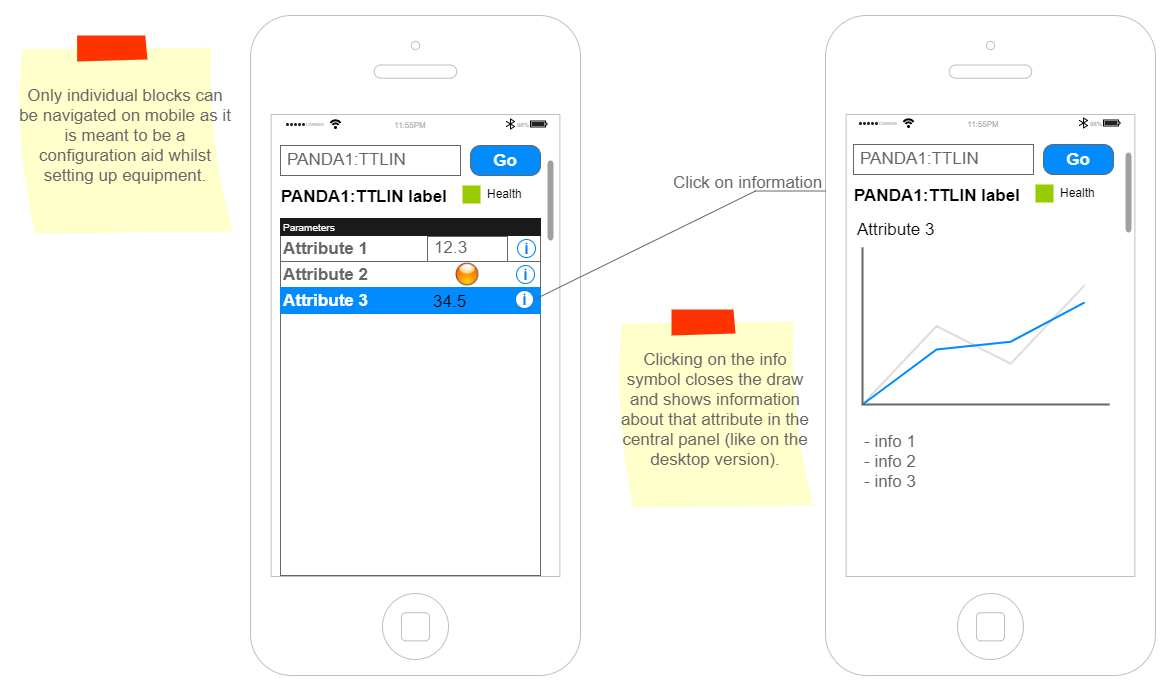

The diagram above was exported from draw.io. Its source (the exported page's mxGraphModel, read from the mxfile embedded in the PNG):
<mxGraphModel dx="1110" dy="833" grid="1" gridSize="10" guides="1" tooltips="1" connect="1" arrows="1" fold="1" page="1" pageScale="1" pageWidth="850" pageHeight="1100" background="#ffffff" math="0" shadow="0">
  <root>
    <mxCell id="0" />
    <mxCell id="1" parent="0" />
    <mxCell id="2" value="" style="html=1;verticalLabelPosition=bottom;labelBackgroundColor=#ffffff;verticalAlign=top;shadow=0;dashed=0;strokeWidth=1;shape=mxgraph.ios7.misc.iphone;fillColor=#ffffff;strokeColor=#c0c0c0;align=center;" parent="1" vertex="1">
      <mxGeometry x="245" y="60" width="330" height="660" as="geometry" />
    </mxCell>
    <mxCell id="3" value="" style="html=1;strokeWidth=1;shadow=0;dashed=0;shape=mxgraph.ios7ui.appBar;fillColor=#ffffff;gradientColor=none;align=center;" parent="1" vertex="1">
      <mxGeometry x="275" y="161" width="270" height="15" as="geometry" />
    </mxCell>
    <mxCell id="4" value="CARRIER" style="shape=rect;align=left;fontSize=8;spacingLeft=24;fontSize=4;fontColor=#aaaaaa;strokeColor=none;fillColor=none;spacingTop=4;" parent="3" vertex="1">
      <mxGeometry y="0.5" width="50" height="13" relative="1" as="geometry">
        <mxPoint y="-6.5" as="offset" />
      </mxGeometry>
    </mxCell>
    <mxCell id="5" value="11:55PM" style="shape=rect;fontSize=8;fontColor=#aaaaaa;strokeColor=none;fillColor=none;spacingTop=4;" parent="3" vertex="1">
      <mxGeometry x="0.5" y="0.5" width="50" height="13" relative="1" as="geometry">
        <mxPoint x="-30" y="-6.5" as="offset" />
      </mxGeometry>
    </mxCell>
    <mxCell id="6" value="98%" style="shape=rect;align=right;fontSize=8;spacingRight=19;fontSize=6;fontColor=#aaaaaa;strokeColor=none;fillColor=none;spacingTop=4;" parent="3" vertex="1">
      <mxGeometry x="1" y="0.5" width="45" height="13" relative="1" as="geometry">
        <mxPoint x="-45" y="-6.5" as="offset" />
      </mxGeometry>
    </mxCell>
    <mxCell id="8" value="" style="html=1;verticalLabelPosition=bottom;labelBackgroundColor=#ffffff;verticalAlign=top;shadow=0;dashed=0;strokeWidth=2;shape=mxgraph.ios7.misc.scroll_(vertical);fillColor=#a0a0a0;align=center;" parent="1" vertex="1">
      <mxGeometry x="542" y="205" width="6" height="80" as="geometry" />
    </mxCell>
    <mxCell id="14" value="PANDA1:TTLIN" style="strokeWidth=1;shadow=0;dashed=0;align=center;html=1;shape=mxgraph.mockup.text.textBox;fillColor=#ffffff;fontColor=#666666;align=left;fontSize=17;spacingLeft=4;spacingTop=-3;strokeColor=#666666;mainText=" parent="1" vertex="1">
      <mxGeometry x="275" y="190" width="180" height="30" as="geometry" />
    </mxCell>
    <mxCell id="15" value="Go" style="strokeWidth=1;shadow=0;dashed=0;align=center;html=1;shape=mxgraph.mockup.buttons.button;strokeColor=#666666;fontColor=#ffffff;mainText=;buttonStyle=round;fontSize=17;fontStyle=1;fillColor=#008cff;whiteSpace=wrap;" parent="1" vertex="1">
      <mxGeometry x="465" y="190" width="70" height="30" as="geometry" />
    </mxCell>
    <mxCell id="16" value="" style="strokeWidth=1;shadow=0;dashed=0;align=center;html=1;shape=mxgraph.mockup.containers.rrect;rSize=0;fillColor=#ffffff;strokeColor=#666666;" parent="1" vertex="1">
      <mxGeometry x="275" y="280" width="260" height="340" as="geometry" />
    </mxCell>
    <mxCell id="17" value="&lt;div style=&quot;text-align: left&quot;&gt;&lt;span&gt;Attribute 1&lt;/span&gt;&lt;/div&gt;" style="strokeColor=inherit;fillColor=inherit;gradientColor=inherit;strokeWidth=1;shadow=0;dashed=0;align=left;html=1;shape=mxgraph.mockup.containers.rrect;rSize=0;fontSize=17;fontColor=#666666;fontStyle=1;resizeWidth=1;" parent="16" vertex="1">
      <mxGeometry width="260" height="26" relative="1" as="geometry" />
    </mxCell>
    <mxCell id="18" value="&lt;div style=&quot;text-align: left&quot;&gt;&lt;span&gt;Attribute 2&lt;/span&gt;&lt;/div&gt;" style="strokeColor=inherit;fillColor=inherit;gradientColor=inherit;strokeWidth=1;shadow=0;dashed=0;align=left;html=1;shape=mxgraph.mockup.containers.rrect;rSize=0;fontSize=17;fontColor=#666666;fontStyle=1;resizeWidth=1;" parent="16" vertex="1">
      <mxGeometry width="260" height="26" relative="1" as="geometry">
        <mxPoint y="26" as="offset" />
      </mxGeometry>
    </mxCell>
    <mxCell id="19" value="Attribute 3" style="strokeWidth=1;shadow=0;dashed=0;align=left;html=1;shape=mxgraph.mockup.containers.rrect;rSize=0;fontSize=17;fontColor=#ffffff;fontStyle=1;fillColor=#008cff;strokeColor=#008cff;resizeWidth=1;" parent="16" vertex="1">
      <mxGeometry width="260" height="26" relative="1" as="geometry">
        <mxPoint y="52" as="offset" />
      </mxGeometry>
    </mxCell>
    <mxCell id="27" value="12.3" style="strokeWidth=1;shadow=0;dashed=0;align=center;html=1;shape=mxgraph.mockup.text.textBox;fillColor=#ffffff;fontColor=#666666;align=left;fontSize=17;spacingLeft=4;spacingTop=-3;strokeColor=#666666;mainText=" parent="16" vertex="1">
      <mxGeometry x="147" y="1" width="80" height="25" as="geometry" />
    </mxCell>
    <mxCell id="28" value="" style="html=1;verticalLabelPosition=bottom;labelBackgroundColor=#ffffff;verticalAlign=top;shadow=0;dashed=0;strokeWidth=2;shape=mxgraph.ios7.misc.info;fillColor=#ffffff;strokeColor=#0080f0;align=left;" parent="16" vertex="1">
      <mxGeometry x="237" y="3.5" width="18" height="18" as="geometry" />
    </mxCell>
    <mxCell id="30" value="" style="shape=image;html=1;verticalAlign=top;verticalLabelPosition=bottom;labelBackgroundColor=#ffffff;imageAspect=0;aspect=fixed;image=https://cdn1.iconfinder.com/data/icons/nuvola2/48x48/actions/ledorange.png;align=left;" parent="16" vertex="1">
      <mxGeometry x="174" y="26" width="26" height="26" as="geometry" />
    </mxCell>
    <mxCell id="32" value="34.5&lt;br style=&quot;font-size: 17px;&quot;&gt;" style="text;html=1;resizable=0;points=[];autosize=1;align=left;verticalAlign=top;spacingTop=-4;fontSize=17;" parent="16" vertex="1">
      <mxGeometry x="151" y="54" width="40" height="20" as="geometry" />
    </mxCell>
    <mxCell id="24" value="Parameters" style="whiteSpace=wrap;html=1;shadow=0;dashed=0;fontSize=10;align=left;fillColor=#1A1A1A;strokeColor=#1A1A1A;fontColor=#FFFFFF;" parent="1" vertex="1">
      <mxGeometry x="275" y="263" width="260" height="17" as="geometry" />
    </mxCell>
    <mxCell id="25" value="" style="verticalLabelPosition=bottom;verticalAlign=top;html=1;shadow=0;dashed=0;strokeWidth=1;strokeColor=none;shape=rect;fillColor=#99cc00;align=left;" parent="1" vertex="1">
      <mxGeometry x="457" y="230" width="18" height="18" as="geometry" />
    </mxCell>
    <mxCell id="26" value="Health" style="text;html=1;resizable=0;points=[];autosize=1;align=left;verticalAlign=top;spacingTop=-4;" parent="1" vertex="1">
      <mxGeometry x="480" y="229" width="50" height="20" as="geometry" />
    </mxCell>
    <mxCell id="31" value="" style="html=1;verticalLabelPosition=bottom;labelBackgroundColor=#ffffff;verticalAlign=top;shadow=0;dashed=0;strokeWidth=2;shape=mxgraph.ios7.misc.info;fillColor=#ffffff;strokeColor=#0080f0;align=left;" parent="1" vertex="1">
      <mxGeometry x="511" y="309.5" width="18" height="18" as="geometry" />
    </mxCell>
    <mxCell id="33" value="" style="html=1;verticalLabelPosition=bottom;labelBackgroundColor=#ffffff;verticalAlign=top;shadow=0;dashed=0;strokeWidth=2;shape=mxgraph.ios7.misc.info;fillColor=#ffffff;strokeColor=#0080f0;align=left;" parent="1" vertex="1">
      <mxGeometry x="510" y="334.5" width="18" height="18" as="geometry" />
    </mxCell>
    <mxCell id="40" value="&lt;b&gt;PANDA1:TTLIN label&lt;/b&gt;" style="text;html=1;resizable=0;points=[];autosize=1;align=left;verticalAlign=top;spacingTop=-4;fontSize=17;" parent="1" vertex="1">
      <mxGeometry x="274" y="229" width="180" height="20" as="geometry" />
    </mxCell>
    <mxCell id="41" value="Only individual blocks can be navigated on mobile as it is meant to be a configuration aid whilst setting up equipment." style="strokeWidth=1;shadow=0;dashed=0;align=center;html=1;shape=mxgraph.mockup.text.stickyNote;fontColor=#666666;mainText=;fontSize=17;whiteSpace=wrap;" parent="1" vertex="1">
      <mxGeometry x="10" y="80" width="220" height="200" as="geometry" />
    </mxCell>
    <mxCell id="42" value="" style="html=1;verticalLabelPosition=bottom;labelBackgroundColor=#ffffff;verticalAlign=top;shadow=0;dashed=0;strokeWidth=1;shape=mxgraph.ios7.misc.iphone;fillColor=#ffffff;strokeColor=#c0c0c0;align=center;" parent="1" vertex="1">
      <mxGeometry x="820" y="60" width="330" height="660" as="geometry" />
    </mxCell>
    <mxCell id="43" value="Click on information" style="strokeWidth=1;shadow=0;dashed=0;align=center;html=1;shape=mxgraph.mockup.text.callout;linkText=;textSize=17;textColor=#666666;callDir=NE;callStyle=line;fontSize=17;fontColor=#666666;align=right;verticalAlign=top;strokeColor=#666666;" parent="1" vertex="1">
      <mxGeometry x="529" y="210" width="291" height="134" as="geometry" />
    </mxCell>
    <mxCell id="44" value="" style="html=1;strokeWidth=1;shadow=0;dashed=0;shape=mxgraph.ios7ui.appBar;fillColor=#ffffff;gradientColor=none;align=center;" parent="1" vertex="1">
      <mxGeometry x="848" y="160" width="270" height="15" as="geometry" />
    </mxCell>
    <mxCell id="45" value="CARRIER" style="shape=rect;align=left;fontSize=8;spacingLeft=24;fontSize=4;fontColor=#aaaaaa;strokeColor=none;fillColor=none;spacingTop=4;" parent="44" vertex="1">
      <mxGeometry y="0.5" width="50" height="13" relative="1" as="geometry">
        <mxPoint y="-6.5" as="offset" />
      </mxGeometry>
    </mxCell>
    <mxCell id="46" value="11:55PM" style="shape=rect;fontSize=8;fontColor=#aaaaaa;strokeColor=none;fillColor=none;spacingTop=4;" parent="44" vertex="1">
      <mxGeometry x="0.5" y="0.5" width="50" height="13" relative="1" as="geometry">
        <mxPoint x="-30" y="-6.5" as="offset" />
      </mxGeometry>
    </mxCell>
    <mxCell id="47" value="98%" style="shape=rect;align=right;fontSize=8;spacingRight=19;fontSize=6;fontColor=#aaaaaa;strokeColor=none;fillColor=none;spacingTop=4;" parent="44" vertex="1">
      <mxGeometry x="1" y="0.5" width="45" height="13" relative="1" as="geometry">
        <mxPoint x="-45" y="-6.5" as="offset" />
      </mxGeometry>
    </mxCell>
    <mxCell id="48" value="PANDA1:TTLIN" style="strokeWidth=1;shadow=0;dashed=0;align=center;html=1;shape=mxgraph.mockup.text.textBox;fillColor=#ffffff;fontColor=#666666;align=left;fontSize=17;spacingLeft=4;spacingTop=-3;strokeColor=#666666;mainText=" parent="1" vertex="1">
      <mxGeometry x="848" y="189" width="180" height="30" as="geometry" />
    </mxCell>
    <mxCell id="49" value="Go" style="strokeWidth=1;shadow=0;dashed=0;align=center;html=1;shape=mxgraph.mockup.buttons.button;strokeColor=#666666;fontColor=#ffffff;mainText=;buttonStyle=round;fontSize=17;fontStyle=1;fillColor=#008cff;whiteSpace=wrap;" parent="1" vertex="1">
      <mxGeometry x="1038" y="189" width="70" height="30" as="geometry" />
    </mxCell>
    <mxCell id="50" value="" style="verticalLabelPosition=bottom;verticalAlign=top;html=1;shadow=0;dashed=0;strokeWidth=1;strokeColor=none;shape=rect;fillColor=#99cc00;align=left;" parent="1" vertex="1">
      <mxGeometry x="1030" y="229" width="18" height="18" as="geometry" />
    </mxCell>
    <mxCell id="51" value="Health" style="text;html=1;resizable=0;points=[];autosize=1;align=left;verticalAlign=top;spacingTop=-4;" parent="1" vertex="1">
      <mxGeometry x="1053" y="228" width="50" height="20" as="geometry" />
    </mxCell>
    <mxCell id="52" value="&lt;b&gt;PANDA1:TTLIN label&lt;/b&gt;" style="text;html=1;resizable=0;points=[];autosize=1;align=left;verticalAlign=top;spacingTop=-4;fontSize=17;" parent="1" vertex="1">
      <mxGeometry x="847" y="228" width="180" height="20" as="geometry" />
    </mxCell>
    <mxCell id="53" value="" style="html=1;verticalLabelPosition=bottom;labelBackgroundColor=#ffffff;verticalAlign=top;shadow=0;dashed=0;strokeWidth=2;shape=mxgraph.ios7.misc.scroll_(vertical);fillColor=#a0a0a0;align=center;" parent="1" vertex="1">
      <mxGeometry x="1120" y="197" width="6" height="80" as="geometry" />
    </mxCell>
    <mxCell id="54" value="" style="verticalLabelPosition=bottom;shadow=0;dashed=0;align=center;html=1;verticalAlign=top;strokeWidth=1;shape=mxgraph.mockup.graphics.lineChart;fillColor=#ffffff;strokeColor=none;strokeColor2=#666666;strokeColor3=#008cff;strokeColor4=#dddddd;fontSize=17;" parent="1" vertex="1">
      <mxGeometry x="857" y="292" width="247" height="157" as="geometry" />
    </mxCell>
    <mxCell id="55" value="Attribute 3" style="text;html=1;resizable=0;points=[];autosize=1;align=left;verticalAlign=top;spacingTop=-4;fontSize=17;" parent="1" vertex="1">
      <mxGeometry x="850" y="261.5" width="90" height="20" as="geometry" />
    </mxCell>
    <mxCell id="56" value="- info 1&lt;br&gt;- info 2&lt;br&gt;- info 3&lt;br&gt;" style="strokeWidth=1;shadow=0;dashed=0;align=center;html=1;shape=mxgraph.mockup.text.bulletedList;textColor=#666666;mainText=,,,,;textSize=17;bulletStyle=none;strokeColor=none;fillColor=none;align=left;verticalAlign=top;fontSize=17;fontColor=#666666;" parent="1" vertex="1">
      <mxGeometry x="857" y="470.1470588235295" width="110" height="102.82352941176471" as="geometry" />
    </mxCell>
    <mxCell id="57" value="Clicking on the info symbol closes the draw and shows information about that attribute in the central panel (like on the desktop version)." style="strokeWidth=1;shadow=0;dashed=0;align=center;html=1;shape=mxgraph.mockup.text.stickyNote;fontColor=#666666;mainText=;fontSize=17;whiteSpace=wrap;" parent="1" vertex="1">
      <mxGeometry x="610" y="354" width="200" height="200" as="geometry" />
    </mxCell>
  </root>
</mxGraphModel>